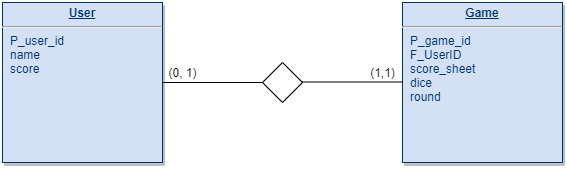

The diagram above was exported from draw.io. Its source (the exported page's mxGraphModel, read from the mxfile embedded in the PNG):
<mxGraphModel dx="728" dy="387" grid="1" gridSize="10" guides="1" tooltips="1" connect="1" arrows="1" fold="1" page="1" pageScale="1" pageWidth="826" pageHeight="1169" background="#ffffff" math="0" shadow="0">
  <root>
    <mxCell id="0" />
    <mxCell id="1" parent="0" />
    <mxCell id="21" value="&lt;p style=&quot;margin: 0px ; margin-top: 4px ; text-align: center ; text-decoration: underline&quot;&gt;&lt;strong&gt;Game&lt;/strong&gt;&lt;/p&gt;&lt;hr&gt;&lt;p style=&quot;margin: 0px ; margin-left: 8px&quot;&gt;&lt;span&gt;P_game_id&lt;/span&gt;&lt;/p&gt;&lt;p style=&quot;margin: 0px ; margin-left: 8px&quot;&gt;F_UserID&lt;/p&gt;&lt;p style=&quot;margin: 0px ; margin-left: 8px&quot;&gt;score_sheet&lt;/p&gt;&lt;p style=&quot;margin: 0px ; margin-left: 8px&quot;&gt;dice&lt;/p&gt;&lt;p style=&quot;margin: 0px ; margin-left: 8px&quot;&gt;round&lt;/p&gt;" style="verticalAlign=top;align=left;overflow=fill;fontSize=12;fontFamily=Helvetica;html=1;strokeColor=#003366;shadow=1;fillColor=#D4E1F5;fontColor=#003366" parent="1" vertex="1">
      <mxGeometry x="440" y="59.99999999999983" width="160" height="160" as="geometry" />
    </mxCell>
    <mxCell id="25" value="&lt;p style=&quot;margin: 0px ; margin-top: 4px ; text-align: center ; text-decoration: underline&quot;&gt;&lt;strong&gt;User&lt;/strong&gt;&lt;/p&gt;&lt;hr&gt;&lt;p style=&quot;margin: 0px ; margin-left: 8px&quot;&gt;P_user_id&lt;/p&gt;&lt;p style=&quot;margin: 0px ; margin-left: 8px&quot;&gt;name&lt;/p&gt;&lt;p style=&quot;margin: 0px ; margin-left: 8px&quot;&gt;score&lt;/p&gt;" style="verticalAlign=top;align=left;overflow=fill;fontSize=12;fontFamily=Helvetica;html=1;strokeColor=#003366;shadow=1;fillColor=#D4E1F5;fontColor=#003366" parent="1" vertex="1">
      <mxGeometry x="40.00000000000005" y="60.00000000000037" width="160" height="160" as="geometry" />
    </mxCell>
    <mxCell id="VgR7GLqO_9RhvPIYUEGB-115" value="" style="rhombus;whiteSpace=wrap;html=1;" parent="1" vertex="1">
      <mxGeometry x="300" y="120" width="40" height="40" as="geometry" />
    </mxCell>
    <mxCell id="VgR7GLqO_9RhvPIYUEGB-116" value="" style="endArrow=none;html=1;exitX=1;exitY=0.5;exitDx=0;exitDy=0;entryX=0;entryY=0.5;entryDx=0;entryDy=0;" parent="1" source="25" target="VgR7GLqO_9RhvPIYUEGB-115" edge="1">
      <mxGeometry width="50" height="50" relative="1" as="geometry">
        <mxPoint x="250" y="290" as="sourcePoint" />
        <mxPoint x="300" y="240" as="targetPoint" />
      </mxGeometry>
    </mxCell>
    <mxCell id="VgR7GLqO_9RhvPIYUEGB-117" value="" style="endArrow=none;html=1;exitX=1;exitY=0.5;exitDx=0;exitDy=0;entryX=0;entryY=0.5;entryDx=0;entryDy=0;" parent="1" edge="1">
      <mxGeometry width="50" height="50" relative="1" as="geometry">
        <mxPoint x="340" y="139.50000000000034" as="sourcePoint" />
        <mxPoint x="440" y="139.5" as="targetPoint" />
      </mxGeometry>
    </mxCell>
    <mxCell id="VgR7GLqO_9RhvPIYUEGB-118" value="(0, 1)" style="text;html=1;align=center;verticalAlign=middle;resizable=0;points=[];autosize=1;" parent="1" vertex="1">
      <mxGeometry x="200" y="120" width="40" height="20" as="geometry" />
    </mxCell>
    <mxCell id="VgR7GLqO_9RhvPIYUEGB-119" value="(1,1)" style="text;html=1;align=center;verticalAlign=middle;resizable=0;points=[];autosize=1;" parent="1" vertex="1">
      <mxGeometry x="400" y="120" width="40" height="20" as="geometry" />
    </mxCell>
  </root>
</mxGraphModel>